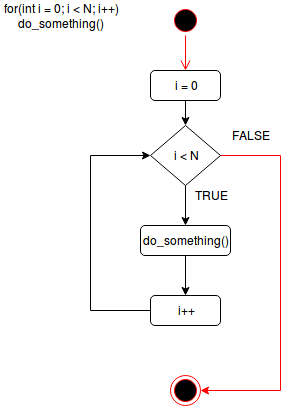

The diagram above was exported from draw.io. Its source (the exported page's mxGraphModel, read from the mxfile embedded in the PNG):
<mxGraphModel dx="775" dy="497" grid="1" gridSize="10" guides="1" tooltips="1" connect="1" arrows="1" fold="1" page="1" pageScale="1" pageWidth="827" pageHeight="1169" math="0" shadow="0">
  <root>
    <mxCell id="0" />
    <mxCell id="1" parent="0" />
    <mxCell id="bWOdlfA5C70bm1Wfw7qQ-1" value="" style="ellipse;html=1;shape=startState;fillColor=#000000;strokeColor=#ff0000;" vertex="1" parent="1">
      <mxGeometry x="360" y="30" width="30" height="30" as="geometry" />
    </mxCell>
    <mxCell id="bWOdlfA5C70bm1Wfw7qQ-2" value="" style="edgeStyle=orthogonalEdgeStyle;html=1;verticalAlign=bottom;endArrow=open;endSize=8;strokeColor=#ff0000;entryX=0.5;entryY=0;entryDx=0;entryDy=0;" edge="1" source="bWOdlfA5C70bm1Wfw7qQ-1" parent="1" target="bWOdlfA5C70bm1Wfw7qQ-4">
      <mxGeometry relative="1" as="geometry">
        <mxPoint x="375" y="120" as="targetPoint" />
      </mxGeometry>
    </mxCell>
    <mxCell id="bWOdlfA5C70bm1Wfw7qQ-4" value="i = 0" style="rounded=1;whiteSpace=wrap;html=1;" vertex="1" parent="1">
      <mxGeometry x="340" y="95" width="70" height="30" as="geometry" />
    </mxCell>
    <mxCell id="bWOdlfA5C70bm1Wfw7qQ-5" value="" style="endArrow=classic;html=1;entryX=0.5;entryY=0;entryDx=0;entryDy=0;exitX=0.5;exitY=1;exitDx=0;exitDy=0;" edge="1" parent="1" source="bWOdlfA5C70bm1Wfw7qQ-4" target="bWOdlfA5C70bm1Wfw7qQ-6">
      <mxGeometry width="50" height="50" relative="1" as="geometry">
        <mxPoint x="170" y="140" as="sourcePoint" />
        <mxPoint x="220" y="90" as="targetPoint" />
      </mxGeometry>
    </mxCell>
    <mxCell id="bWOdlfA5C70bm1Wfw7qQ-18" style="edgeStyle=orthogonalEdgeStyle;rounded=0;orthogonalLoop=1;jettySize=auto;html=1;entryX=1;entryY=0.5;entryDx=0;entryDy=0;strokeColor=#FF0000;" edge="1" parent="1" source="bWOdlfA5C70bm1Wfw7qQ-6" target="bWOdlfA5C70bm1Wfw7qQ-16">
      <mxGeometry relative="1" as="geometry">
        <Array as="points">
          <mxPoint x="470" y="180" />
          <mxPoint x="470" y="415" />
        </Array>
      </mxGeometry>
    </mxCell>
    <mxCell id="bWOdlfA5C70bm1Wfw7qQ-6" value="i &amp;lt; N" style="rhombus;whiteSpace=wrap;html=1;" vertex="1" parent="1">
      <mxGeometry x="340" y="150" width="70" height="60" as="geometry" />
    </mxCell>
    <mxCell id="bWOdlfA5C70bm1Wfw7qQ-14" style="edgeStyle=orthogonalEdgeStyle;rounded=0;orthogonalLoop=1;jettySize=auto;html=1;exitX=0.5;exitY=1;exitDx=0;exitDy=0;entryX=0.5;entryY=0;entryDx=0;entryDy=0;" edge="1" parent="1" source="bWOdlfA5C70bm1Wfw7qQ-8" target="bWOdlfA5C70bm1Wfw7qQ-13">
      <mxGeometry relative="1" as="geometry" />
    </mxCell>
    <mxCell id="bWOdlfA5C70bm1Wfw7qQ-8" value="do_something()" style="rounded=1;whiteSpace=wrap;html=1;" vertex="1" parent="1">
      <mxGeometry x="330" y="250" width="90" height="30" as="geometry" />
    </mxCell>
    <mxCell id="bWOdlfA5C70bm1Wfw7qQ-10" value="" style="endArrow=classic;html=1;entryX=0.5;entryY=0;entryDx=0;entryDy=0;" edge="1" parent="1" target="bWOdlfA5C70bm1Wfw7qQ-8">
      <mxGeometry width="50" height="50" relative="1" as="geometry">
        <mxPoint x="375" y="210" as="sourcePoint" />
        <mxPoint x="385" y="160" as="targetPoint" />
      </mxGeometry>
    </mxCell>
    <mxCell id="bWOdlfA5C70bm1Wfw7qQ-15" style="edgeStyle=orthogonalEdgeStyle;rounded=0;orthogonalLoop=1;jettySize=auto;html=1;entryX=0;entryY=0.5;entryDx=0;entryDy=0;" edge="1" parent="1" source="bWOdlfA5C70bm1Wfw7qQ-13" target="bWOdlfA5C70bm1Wfw7qQ-6">
      <mxGeometry relative="1" as="geometry">
        <mxPoint x="240" y="180" as="targetPoint" />
        <Array as="points">
          <mxPoint x="280" y="335" />
          <mxPoint x="280" y="180" />
        </Array>
      </mxGeometry>
    </mxCell>
    <mxCell id="bWOdlfA5C70bm1Wfw7qQ-13" value="i++" style="rounded=1;whiteSpace=wrap;html=1;" vertex="1" parent="1">
      <mxGeometry x="340" y="320" width="70" height="30" as="geometry" />
    </mxCell>
    <mxCell id="bWOdlfA5C70bm1Wfw7qQ-16" value="" style="ellipse;html=1;shape=endState;fillColor=#000000;strokeColor=#ff0000;" vertex="1" parent="1">
      <mxGeometry x="360" y="400" width="30" height="30" as="geometry" />
    </mxCell>
    <mxCell id="bWOdlfA5C70bm1Wfw7qQ-19" value="TRUE" style="text;html=1;strokeColor=none;fillColor=none;align=center;verticalAlign=middle;whiteSpace=wrap;rounded=0;" vertex="1" parent="1">
      <mxGeometry x="380" y="210" width="40" height="20" as="geometry" />
    </mxCell>
    <mxCell id="bWOdlfA5C70bm1Wfw7qQ-20" value="FALSE" style="text;html=1;strokeColor=none;fillColor=none;align=center;verticalAlign=middle;whiteSpace=wrap;rounded=0;" vertex="1" parent="1">
      <mxGeometry x="420" y="150" width="40" height="20" as="geometry" />
    </mxCell>
    <mxCell id="bWOdlfA5C70bm1Wfw7qQ-21" value="&lt;div&gt;for(int i = 0; i &amp;lt; N; i++)&lt;/div&gt;&lt;div&gt;do_something()&lt;br&gt;&lt;/div&gt;" style="text;html=1;strokeColor=none;fillColor=none;align=center;verticalAlign=middle;whiteSpace=wrap;rounded=0;" vertex="1" parent="1">
      <mxGeometry x="190" y="25" width="120" height="30" as="geometry" />
    </mxCell>
  </root>
</mxGraphModel>